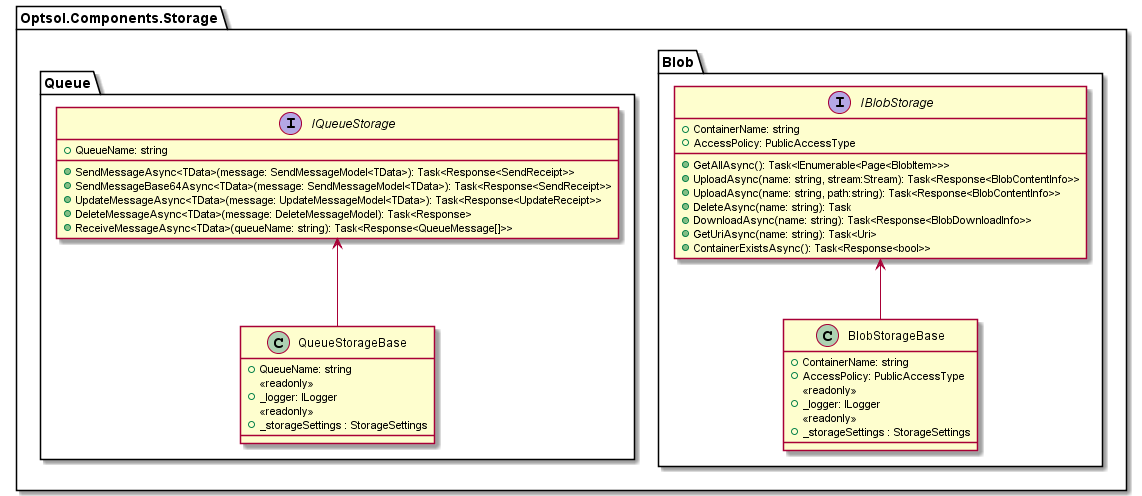

The diagram above was rendered by PlantUML. Its source (embedded in the PNG):
@startuml storage-component

package Optsol.Components.Storage {

    package Blob {
        interface IBlobStorage{
            + ContainerName: string
            + AccessPolicy: PublicAccessType
            
            + GetAllAsync(): Task<IEnumerable<Page<BlobItem>>>
            + UploadAsync(name: string, stream:Stream): Task<Response<BlobContentInfo>>
            + UploadAsync(name: string, path:string): Task<Response<BlobContentInfo>>
            + DeleteAsync(name: string): Task
            + DownloadAsync(name: string): Task<Response<BlobDownloadInfo>>
            + GetUriAsync(name: string): Task<Uri>
            + ContainerExistsAsync(): Task<Response<bool>>
        }

        class BlobStorageBase{
            + ContainerName: string
            + AccessPolicy: PublicAccessType
            <<readonly>>
            + _logger: ILogger
            <<readonly>>
            + _storageSettings : StorageSettings

        }

        IBlobStorage <-- BlobStorageBase
    }

    package Queue {
        interface IQueueStorage{
            + QueueName: string
            
            + SendMessageAsync<TData>(message: SendMessageModel<TData>): Task<Response<SendReceipt>>
            + SendMessageBase64Async<TData>(message: SendMessageModel<TData>): Task<Response<SendReceipt>>
            + UpdateMessageAsync<TData>(message: UpdateMessageModel<TData>): Task<Response<UpdateReceipt>>
            + DeleteMessageAsync<TData>(message: DeleteMessageModel): Task<Response>
            + ReceiveMessageAsync<TData>(queueName: string): Task<Response<QueueMessage[]>>
            
        }

        class QueueStorageBase{
            + QueueName: string
            <<readonly>>
            + _logger: ILogger
            <<readonly>>
            + _storageSettings : StorageSettings

        }

        IQueueStorage <-- QueueStorageBase

    }

    

}

@enduml